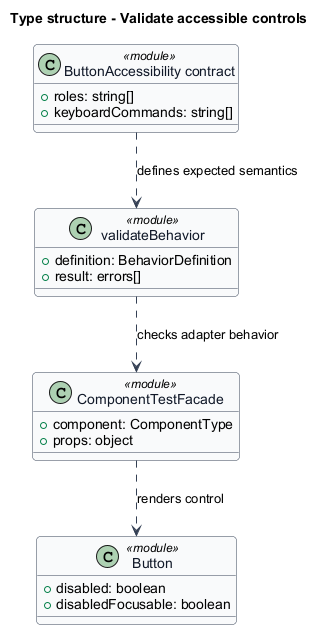

The diagram above was rendered by PlantUML. Its source (embedded in the PNG):
@startuml
skinparam backgroundColor #FFFFFF
skinparam shadowing false
skinparam roundcorner 8
skinparam defaultFontName Arial
skinparam ArrowColor #344054
skinparam class {
 BorderColor #344054
 FontColor #101828
 BackgroundColor #F9FAFB
}
title Type structure - Validate accessible controls
class "ButtonAccessibility contract" as spec <<module>> {
 +roles: string[]
 +keyboardCommands: string[]
}
class "ComponentTestFacade" as facade <<module>> {
 +component: ComponentType
 +props: object
}
class "validateBehavior" as checks <<module>> {
 +definition: BehaviorDefinition
 +result: errors[]
}
class "Button" as button <<module>> {
 +disabled: boolean
 +disabledFocusable: boolean
}
checks ..> facade : checks adapter behavior
facade ..> button : renders control
spec ..> checks : defines expected semantics
@enduml